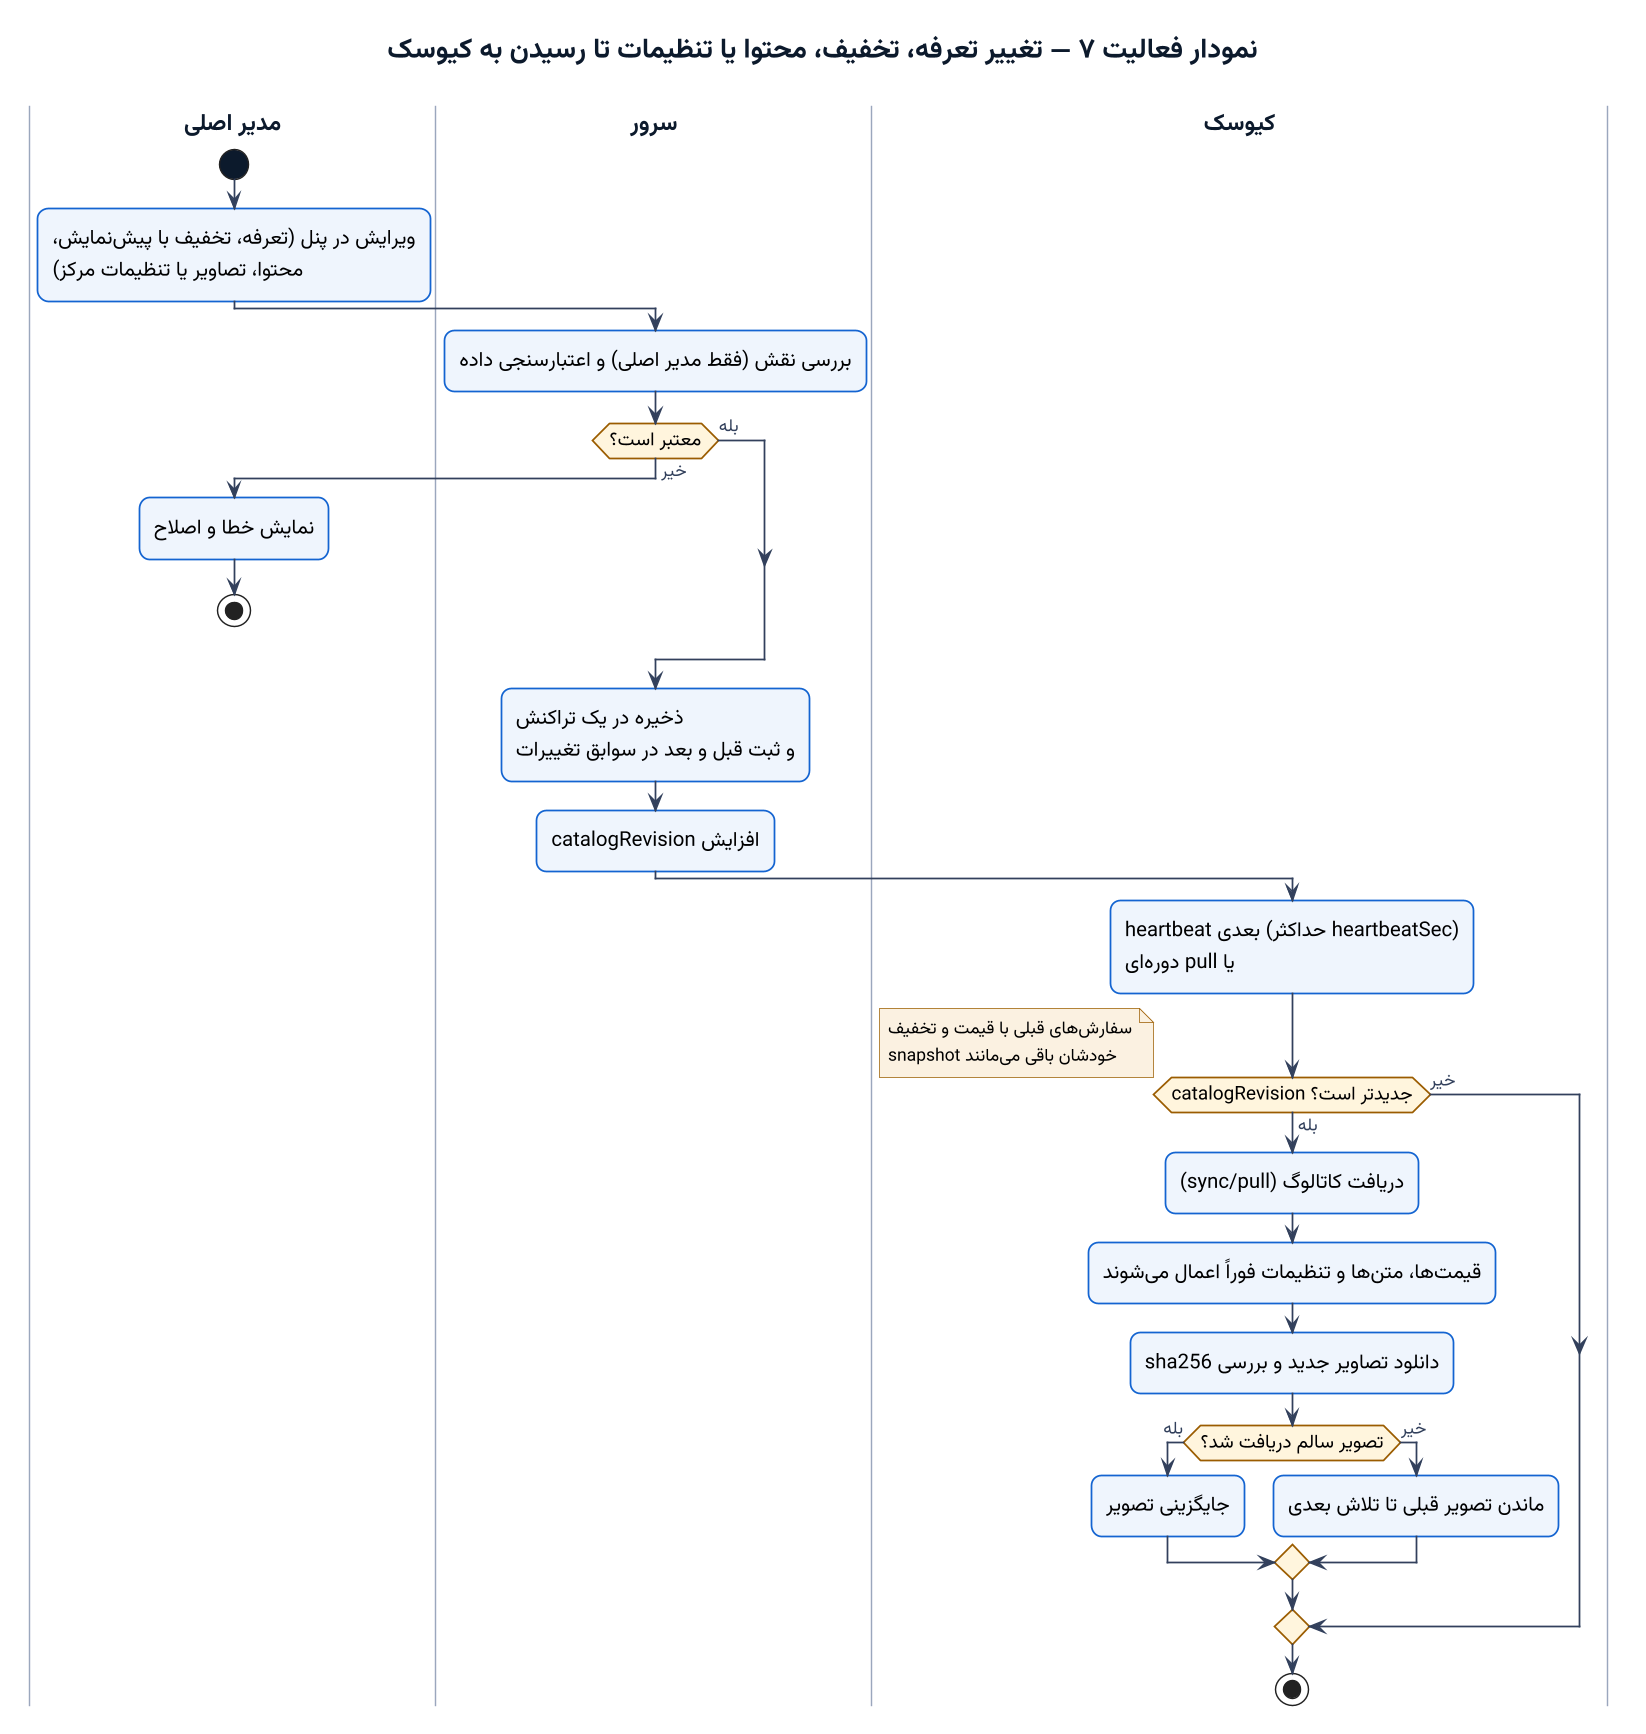

The diagram above was rendered by PlantUML. Its source (embedded in the PNG):
@startuml 07-admin-change-to-kiosk
!include style.iuml
title نمودار فعالیت ۷ — تغییر تعرفه، تخفیف، محتوا یا تنظیمات تا رسیدن به کیوسک

|مدیر اصلی|
start
:ویرایش در پنل (تعرفه، تخفیف با پیشنمایش،\nمحتوا، تصاویر یا تنظیمات مرکز);

|سرور|
:بررسی نقش (فقط مدیر اصلی) و اعتبارسنجی داده;
if (معتبر است؟) then (خیر)
  |مدیر اصلی|
  :نمایش خطا و اصلاح;
  stop
else (بله)
endif
|سرور|
:ذخیره در یک تراکنش\nو ثبت قبل و بعد در سوابق تغییرات;
:افزایش catalogRevision;

|کیوسک|
:heartbeat بعدی (حداکثر heartbeatSec)\nیا pull دورهای;
if (catalogRevision جدیدتر است؟) then (بله)
  :دریافت کاتالوگ (sync/pull);
  :قیمتها، متنها و تنظیمات فوراً اعمال میشوند;
  :دانلود تصاویر جدید و بررسی sha256;
  if (تصویر سالم دریافت شد؟) then (بله)
    :جایگزینی تصویر;
  else (خیر)
    :ماندن تصویر قبلی تا تلاش بعدی;
  endif
else (خیر)
endif
note right
  سفارشهای قبلی با قیمت و تخفیف
  snapshot خودشان باقی میمانند
end note
stop
@enduml